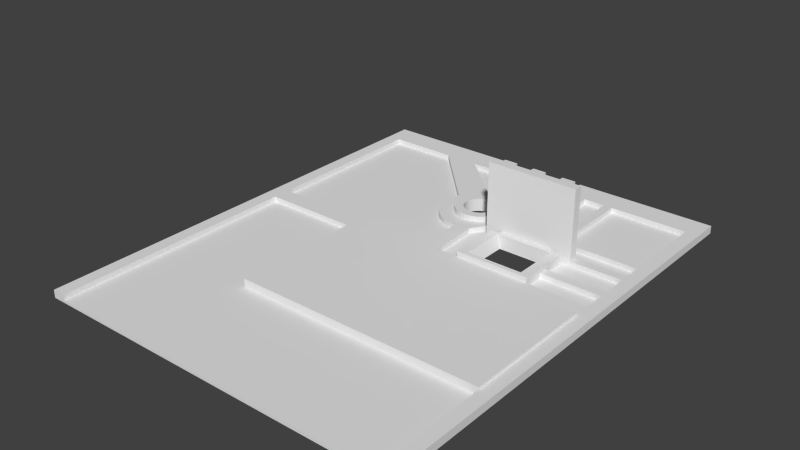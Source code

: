 # Source: left.blend  (saved by Blender 2.75.0; exported with 4.5.12 LTS)
import bpy
from mathutils import Matrix  # noqa: F401  (used for matrix-valued properties, if any)

bpy.ops.wm.read_factory_settings(use_empty=True)
scene = bpy.context.scene
scene.name = 'Scene'

# ---- collections
col_collection_1 = bpy.data.collections.new('Collection 1'); scene.collection.children.link(col_collection_1)

# ---- world
world_world = bpy.data.worlds.new('World'); scene.world = world_world
world_world.color = (0.05088, 0.05088, 0.05088)
world_world.use_sun_shadow = False
world_world.sun_shadow_jitter_overblur = 0.0
world_world.cycles.sampling_method = 'MANUAL'
world_world.cycles.sample_map_resolution = 256

# ---- meshes
me_plane = bpy.data.meshes.new('Plane')
me_plane.from_pydata([(-3.0, 108.0, 0.0), (83.0, 108.0, 0.0), (-3.0, 1.0, 0.0), (83.0, 1.0, 0.0), (50.0, 108.0, 0.0), (50.0, 102.0, 0.0), (30.0, 108.0, 0.0), (30.0, 102.0, 0.0), (63.0, 73.0, 0.0), (63.0, 63.0, 0.0), (52.0, 73.0, 0.0), (52.0, 63.0, 0.0), (40.0, 85.5, 0.0), (39.32, 85.43, 0.0), (38.66, 85.23, 0.0), (38.06, 84.91, 0.0), (37.53, 84.47, 0.0), (37.09, 83.94, 0.0), (36.77, 83.34, 0.0), (36.57, 82.68, 0.0), (36.5, 82.0, 0.0), (36.57, 81.32, 0.0), (36.77, 80.66, 0.0), (37.09, 80.06, 0.0), (37.53, 79.53, 0.0), (38.06, 79.09, 0.0), (38.66, 78.77, 0.0), (39.32, 78.57, 0.0), (40.0, 78.5, 0.0), (40.68, 78.57, 0.0), (41.34, 78.77, 0.0), (41.94, 79.09, 0.0), (42.47, 79.53, 0.0), (42.91, 80.06, 0.0), (43.23, 80.66, 0.0), (43.43, 81.32, 0.0), (43.5, 82.0, 0.0), (43.43, 82.68, 0.0), (43.23, 83.34, 0.0), (42.91, 83.94, 0.0), (42.47, 84.47, 0.0), (41.94, 84.91, 0.0), (41.34, 85.23, 0.0), (40.68, 85.43, 0.0), (0.0, 1.0, 0.6), (80.0, 1.0, 0.6), (0.0, 62.0, 0.6), (80.0, 62.0, 0.6), (0.0, 102.0, 0.6), (80.0, 102.0, 0.6), (50.0, 102.0, 0.6), (30.0, 102.0, 0.6), (60.0, 102.0, 0.6), (40.0, 62.0, 0.6), (80.0, 67.0, 0.6), (80.0, 69.0, 0.6), (80.0, 75.0, 0.6), (80.0, 77.0, 0.6), (80.0, 81.0, 0.6), (80.0, 83.0, 0.6), (44.0, 62.0, 0.6), (49.0, 62.0, 0.6), (66.0, 62.0, 0.6), (60.0, 79.0, 0.6), (66.0, 69.0, 0.6), (66.0, 67.0, 0.6), (62.0, 83.0, 0.6), (53.0, 86.0, 0.6), (53.0, 84.0, 0.6), (66.0, 78.0, 0.6), (66.0, 77.0, 0.6), (66.0, 74.0, 0.6), (63.0, 79.0, 0.6), (63.0, 78.0, 0.6), (63.0, 75.0, 0.6), (63.0, 74.0, 0.6), (62.0, 81.0, 0.6), (62.0, 79.0, 0.6), (59.0, 79.0, 0.6), (59.0, 78.0, 0.6), (56.0, 79.0, 0.6), (56.0, 78.0, 0.6), (55.0, 79.0, 0.6), (53.0, 79.0, 0.6), (52.0, 79.0, 0.6), (52.0, 78.0, 0.6), (51.0, 75.0, 0.6), (51.0, 74.0, 0.6), (49.0, 78.0, 0.6), (49.0, 74.0, 0.6), (53.0, 102.0, 0.6), (55.0, 102.0, 0.6), (62.0, 102.0, 0.6), (49.0, 77.0, 0.6), (47.0, 75.0, 0.6), (47.0, 77.0, 0.6), (40.0, 91.0, 0.6), (38.24, 90.83, 0.6), (36.56, 90.31, 0.6), (31.69, 85.44, 0.6), (31.17, 83.76, 0.6), (31.0, 82.0, 0.6), (31.17, 80.24, 0.6), (31.69, 78.56, 0.6), (32.52, 77.0, 0.6), (33.64, 75.64, 0.6), (35.0, 74.52, 0.6), (36.56, 73.69, 0.6), (38.24, 73.17, 0.6), (40.0, 73.0, 0.6), (43.44, 73.69, 0.6), (49.0, 82.0, 0.6), (48.83, 83.76, 0.6), (48.31, 85.44, 0.6), (47.48, 87.0, 0.6), (46.36, 88.36, 0.6), (45.0, 89.48, 0.6), (43.44, 90.31, 0.6), (41.76, 90.83, 0.6), (24.0, 102.0, 0.6), (16.0, 102.0, 0.6), (0.0, 58.0, 0.6), (2.74e-10, 62.0, 1.8), (80.0, 62.0, 1.8), (-3.0, 108.0, 1.8), (83.0, 108.0, 1.8), (-3.0, 1.0, 1.8), (2.74e-10, 1.0, 1.8), (2.74e-10, 102.0, 1.8), (80.0, 1.0, 1.8), (83.0, 1.0, 1.8), (80.0, 102.0, 1.8), (50.0, 108.0, 1.8), (50.0, 102.0, 1.8), (30.0, 108.0, 1.8), (30.0, 102.0, 1.8), (60.0, 102.0, 1.8), (40.0, 62.0, 1.8), (80.0, 67.0, 1.8), (80.0, 69.0, 1.8), (80.0, 75.0, 1.8), (80.0, 77.0, 1.8), (80.0, 81.0, 1.8), (80.0, 83.0, 1.8), (44.0, 62.0, 1.8), (49.0, 62.0, 1.8), (66.0, 62.0, 1.8), (60.0, 83.0, 1.8), (66.0, 69.0, 1.8), (66.0, 67.0, 1.8), (62.0, 83.0, 1.8), (55.0, 83.0, 1.8), (53.0, 86.0, 1.8), (53.0, 84.0, 1.8), (53.0, 83.0, 1.8), (68.0, 77.0, 1.8), (68.0, 75.0, 1.8), (62.0, 81.0, 1.8), (53.0, 102.0, 1.8), (55.0, 102.0, 1.8), (62.0, 102.0, 1.8), (40.0, 87.5, 1.8), (38.93, 87.39, 1.8), (37.9, 87.08, 1.8), (36.94, 86.57, 1.8), (36.11, 85.89, 1.8), (35.43, 85.06, 1.8), (34.92, 84.1, 1.8), (34.61, 83.07, 1.8), (34.5, 82.0, 1.8), (34.61, 80.93, 1.8), (34.92, 79.9, 1.8), (35.43, 78.94, 1.8), (36.11, 78.11, 1.8), (36.94, 77.43, 1.8), (37.9, 76.92, 1.8), (38.93, 76.61, 1.8), (40.0, 76.5, 1.8), (41.07, 76.61, 1.8), (42.1, 76.92, 1.8), (43.06, 77.43, 1.8), (43.89, 78.11, 1.8), (44.57, 78.94, 1.8), (45.08, 79.9, 1.8), (45.39, 80.93, 1.8), (45.5, 82.0, 1.8), (45.39, 83.07, 1.8), (45.08, 84.1, 1.8), (44.57, 85.06, 1.8), (43.89, 85.89, 1.8), (43.06, 86.57, 1.8), (42.1, 87.08, 1.8), (41.07, 87.39, 1.8), (40.0, 91.0, 1.8), (38.24, 90.83, 1.8), (36.56, 90.31, 1.8), (31.69, 85.44, 1.8), (31.17, 83.76, 1.8), (31.0, 82.0, 1.8), (31.17, 80.24, 1.8), (31.69, 78.56, 1.8), (32.52, 77.0, 1.8), (33.64, 75.64, 1.8), (35.0, 74.52, 1.8), (36.56, 73.69, 1.8), (38.24, 73.17, 1.8), (40.0, 73.0, 1.8), (43.44, 73.69, 1.8), (49.0, 82.0, 1.8), (48.83, 83.76, 1.8), (48.31, 85.44, 1.8), (47.48, 87.0, 1.8), (46.36, 88.36, 1.8), (45.0, 89.48, 1.8), (43.44, 90.31, 1.8), (41.76, 90.83, 1.8), (24.0, 102.0, 1.8), (16.0, 102.0, 1.8), (2.74e-10, 58.0, 1.8), (49.0, 62.0, 3.0), (66.0, 62.0, 3.0), (64.0, 73.5, 3.0), (64.0, 63.0, 3.0), (51.0, 73.5, 3.0), (51.0, 63.0, 3.0), (66.0, 74.0, 3.0), (63.0, 75.0, 3.0), (63.0, 74.0, 3.0), (51.0, 75.0, 3.0), (51.0, 74.0, 3.0), (49.0, 74.0, 3.0), (40.0, 85.5, 3.0), (39.32, 85.43, 3.0), (38.66, 85.23, 3.0), (38.06, 84.91, 3.0), (37.53, 84.47, 3.0), (37.09, 83.94, 3.0), (36.77, 83.34, 3.0), (36.57, 82.68, 3.0), (36.5, 82.0, 3.0), (36.57, 81.32, 3.0), (36.77, 80.66, 3.0), (37.09, 80.06, 3.0), (37.53, 79.53, 3.0), (38.06, 79.09, 3.0), (38.66, 78.77, 3.0), (39.32, 78.57, 3.0), (40.0, 78.5, 3.0), (40.68, 78.57, 3.0), (41.34, 78.77, 3.0), (41.94, 79.09, 3.0), (42.47, 79.53, 3.0), (42.91, 80.06, 3.0), (43.23, 80.66, 3.0), (43.43, 81.32, 3.0), (43.5, 82.0, 3.0), (43.43, 82.68, 3.0), (43.23, 83.34, 3.0), (42.91, 83.94, 3.0), (42.47, 84.47, 3.0), (41.94, 84.91, 3.0), (41.34, 85.23, 3.0), (40.68, 85.43, 3.0), (40.0, 87.5, 3.0), (38.93, 87.39, 3.0), (37.9, 87.08, 3.0), (36.94, 86.57, 3.0), (36.11, 85.89, 3.0), (35.43, 85.06, 3.0), (34.92, 84.1, 3.0), (34.61, 83.07, 3.0), (34.5, 82.0, 3.0), (34.61, 80.93, 3.0), (34.92, 79.9, 3.0), (35.43, 78.94, 3.0), (36.11, 78.11, 3.0), (36.94, 77.43, 3.0), (37.9, 76.92, 3.0), (38.93, 76.61, 3.0), (40.0, 76.5, 3.0), (41.07, 76.61, 3.0), (42.1, 76.92, 3.0), (43.06, 77.43, 3.0), (43.89, 78.11, 3.0), (44.57, 78.94, 3.0), (45.08, 79.9, 3.0), (45.39, 80.93, 3.0), (45.5, 82.0, 3.0), (45.39, 83.07, 3.0), (45.08, 84.1, 3.0), (44.57, 85.06, 3.0), (43.89, 85.89, 3.0), (43.06, 86.57, 3.0), (42.1, 87.08, 3.0), (41.07, 87.39, 3.0), (60.0, 83.0, 9.0), (60.0, 79.0, 9.0), (62.0, 83.0, 9.0), (55.0, 83.0, 9.0), (53.0, 83.0, 9.0), (63.0, 79.0, 9.0), (63.0, 78.0, 9.0), (63.0, 77.0, 9.0), (62.0, 79.0, 9.0), (59.0, 79.0, 9.0), (59.0, 78.0, 9.0), (59.0, 77.0, 9.0), (56.0, 79.0, 9.0), (56.0, 78.0, 9.0), (56.0, 77.0, 9.0), (55.0, 79.0, 9.0), (53.0, 79.0, 9.0), (52.0, 79.0, 9.0), (52.0, 78.0, 9.0), (52.0, 77.0, 9.0), (68.0, 77.0, 18.0), (68.0, 75.0, 18.0), (66.0, 78.0, 18.0), (66.0, 77.0, 18.0), (63.0, 78.0, 18.0), (63.0, 77.0, 18.0), (59.0, 78.0, 18.0), (59.0, 77.0, 18.0), (56.0, 78.0, 18.0), (56.0, 77.0, 18.0), (52.0, 78.0, 18.0), (52.0, 77.0, 18.0), (49.0, 78.0, 18.0), (49.0, 77.0, 18.0), (47.0, 75.0, 18.0), (47.0, 77.0, 18.0), (28.0, 39.0, 1.192e-07), (28.0, 46.0, 1.192e-07), (75.0, 43.0, 1.192e-07), (75.0, 39.0, 1.192e-07), (42.0, 54.0, 1.192e-07), (45.0, 54.0, 1.192e-07), (49.0, 54.0, 1.192e-07), (52.0, 54.0, 1.192e-07), (59.0, 54.0, 1.192e-07), (60.0, 54.0, 1.192e-07), (63.0, 54.0, 1.192e-07), (64.0, 54.0, 1.192e-07), (66.0, 54.0, 1.192e-07), (69.0, 54.0, 1.192e-07), (72.0, 54.0, 1.192e-07), (73.0, 54.0, 1.192e-07), (61.0, 31.0, 1.192e-07), (58.0, 31.0, 1.192e-07), (48.0, 32.0, 1.192e-07), (49.0, 32.0, 1.192e-07), (57.0, 32.0, 1.192e-07), (59.0, 32.0, 1.192e-07), (60.0, 32.0, 1.192e-07), (57.0, 33.0, 1.192e-07), (57.75, 32.75, 1.192e-07), (59.0, 33.0, 1.192e-07), (60.0, 33.0, 1.192e-07), (61.25, 32.75, 1.192e-07), (63.0, 33.0, 1.192e-07), (46.0, 34.0, 1.192e-07), (48.0, 34.0, 1.192e-07), (49.0, 34.0, 1.192e-07), (51.0, 34.0, 1.192e-07), (53.0, 34.0, 1.192e-07), (58.0, 34.0, 1.192e-07), (61.0, 34.0, 1.192e-07), (62.0, 34.0, 1.192e-07), (63.0, 34.0, 1.192e-07), (67.0, 34.0, 1.192e-07), (69.0, 34.0, 1.192e-07), (74.0, 34.0, 1.192e-07), (46.0, 35.0, 1.192e-07), (48.0, 35.0, 1.192e-07), (49.0, 35.0, 1.192e-07), (51.0, 35.0, 1.192e-07), (53.0, 35.0, 1.192e-07), (58.0, 35.0, 1.192e-07), (61.0, 35.0, 1.192e-07), (62.0, 35.0, 1.192e-07), (63.0, 35.0, 1.192e-07), (67.0, 35.0, 1.192e-07), (69.0, 35.0, 1.192e-07), (74.0, 35.0, 1.192e-07), (57.0, 36.0, 1.192e-07), (57.75, 36.25, 1.192e-07), (59.0, 36.0, 1.192e-07), (60.0, 36.0, 1.192e-07), (61.25, 36.25, 1.192e-07), (63.0, 36.0, 1.192e-07), (48.0, 37.0, 1.192e-07), (49.0, 37.0, 1.192e-07), (57.0, 37.0, 1.192e-07), (59.0, 37.0, 1.192e-07), (60.0, 37.0, 1.192e-07), (58.0, 38.0, 1.192e-07), (61.0, 38.0, 1.192e-07), (29.0, 39.0, 1.192e-07), (32.0, 39.0, 1.192e-07), (33.0, 39.0, 1.192e-07), (35.0, 39.0, 1.192e-07), (38.0, 39.0, 1.192e-07), (44.0, 39.0, 1.192e-07), (47.0, 39.0, 1.192e-07), (51.0, 39.0, 1.192e-07), (52.0, 39.0, 1.192e-07), (54.0, 39.0, 1.192e-07), (55.0, 39.0, 1.192e-07), (58.0, 39.0, 1.192e-07), (59.0, 39.0, 1.192e-07), (61.0, 39.0, 1.192e-07), (62.0, 39.0, 1.192e-07), (63.0, 39.0, 1.192e-07), (64.0, 39.0, 1.192e-07), (65.0, 39.0, 1.192e-07), (69.0, 39.0, 1.192e-07), (70.0, 39.0, 1.192e-07), (71.0, 39.0, 1.192e-07), (74.0, 39.0, 1.192e-07), (29.0, 40.0, 1.192e-07), (34.0, 40.0, 1.192e-07), (35.0, 40.0, 1.192e-07), (38.0, 40.0, 1.192e-07), (39.0, 40.0, 1.192e-07), (43.0, 40.0, 1.192e-07), (44.0, 40.0, 1.192e-07), (47.0, 40.0, 1.192e-07), (48.0, 40.0, 1.192e-07), (65.0, 40.0, 1.192e-07), (68.0, 40.0, 1.192e-07), (47.0, 41.0, 1.192e-07), (48.0, 41.0, 1.192e-07), (29.0, 42.0, 1.192e-07), (43.0, 42.0, 1.192e-07), (44.0, 42.0, 1.192e-07), (47.0, 42.0, 1.192e-07), (55.0, 42.0, 1.192e-07), (58.0, 42.0, 1.192e-07), (71.0, 42.0, 1.192e-07), (74.0, 42.0, 1.192e-07), (32.0, 43.0, 1.192e-07), (44.0, 43.0, 1.192e-07), (47.0, 43.0, 1.192e-07), (48.0, 43.0, 1.192e-07), (51.0, 43.0, 1.192e-07), (52.0, 43.0, 1.192e-07), (54.0, 43.0, 1.192e-07), (55.0, 43.0, 1.192e-07), (58.0, 43.0, 1.192e-07), (59.0, 43.0, 1.192e-07), (70.0, 43.0, 1.192e-07), (71.0, 43.0, 1.192e-07), (74.0, 43.0, 1.192e-07), (43.0, 44.0, 1.192e-07), (44.0, 44.0, 1.192e-07), (32.0, 45.0, 1.192e-07), (34.0, 45.0, 1.192e-07), (35.0, 45.0, 1.192e-07), (38.0, 45.0, 1.192e-07), (39.0, 45.0, 1.192e-07), (43.0, 45.0, 1.192e-07), (44.0, 45.0, 1.192e-07), (47.0, 45.0, 1.192e-07), (48.0, 45.0, 1.192e-07), (29.0, 46.0, 1.192e-07), (32.0, 46.0, 1.192e-07), (33.0, 46.0, 1.192e-07), (35.0, 46.0, 1.192e-07), (38.0, 46.0, 1.192e-07), (44.0, 46.0, 1.192e-07), (47.0, 46.0, 1.192e-07), (49.0, 46.0, 1.192e-07), (50.0, 46.0, 1.192e-07), (53.0, 46.0, 1.192e-07), (54.0, 46.0, 1.192e-07), (56.0, 46.0, 1.192e-07), (57.0, 46.0, 1.192e-07), (60.0, 46.0, 1.192e-07), (61.0, 46.0, 1.192e-07), (64.0, 46.0, 1.192e-07), (65.0, 46.0, 1.192e-07), (68.0, 46.0, 1.192e-07), (69.0, 46.0, 1.192e-07), (72.0, 46.0, 1.192e-07), (73.0, 46.0, 1.192e-07), (42.0, 47.0, 1.192e-07), (45.0, 47.0, 1.192e-07), (49.0, 47.0, 1.192e-07), (52.0, 47.0, 1.192e-07), (61.0, 47.0, 1.192e-07), (62.0, 47.0, 1.192e-07), (65.0, 47.0, 1.192e-07), (70.0, 47.0, 1.192e-07), (71.0, 47.0, 1.192e-07), (74.0, 47.0, 1.192e-07), (41.0, 48.0, 1.192e-07), (43.0, 48.0, 1.192e-07), (44.0, 48.0, 1.192e-07), (46.0, 48.0, 1.192e-07), (51.0, 48.0, 1.192e-07), (65.0, 48.0, 1.192e-07), (69.0, 48.0, 1.192e-07), (70.0, 48.0, 1.192e-07), (71.0, 48.0, 1.192e-07), (72.0, 48.0, 1.192e-07), (73.0, 48.0, 1.192e-07), (74.0, 48.0, 1.192e-07), (41.0, 49.0, 1.192e-07), (42.0, 49.0, 1.192e-07), (45.0, 49.0, 1.192e-07), (47.0, 49.0, 1.192e-07), (48.0, 50.0, 1.192e-07), (48.0, 51.0, 1.192e-07), (65.0, 51.0, 1.192e-07), (66.0, 51.0, 1.192e-07), (41.0, 52.0, 1.192e-07), (42.0, 52.0, 1.192e-07), (45.0, 52.0, 1.192e-07), (47.0, 52.0, 1.192e-07), (69.0, 52.0, 1.192e-07), (70.0, 52.0, 1.192e-07), (73.0, 52.0, 1.192e-07), (74.0, 52.0, 1.192e-07), (41.0, 53.0, 1.192e-07), (43.0, 53.0, 1.192e-07), (44.0, 53.0, 1.192e-07), (46.0, 53.0, 1.192e-07), (51.0, 53.0, 1.192e-07), (65.0, 53.0, 1.192e-07), (66.0, 53.0, 1.192e-07), (69.0, 53.0, 1.192e-07), (70.0, 53.0, 1.192e-07), (73.0, 53.0, 1.192e-07), (74.0, 53.0, 1.192e-07), (80.0, 58.0, 2.4), (23.0, 58.0, 2.4), (80.0, 27.0, 2.4), (23.0, 27.0, 2.4), (80.0, 58.0, 1.8), (23.0, 58.0, 1.8), (80.0, 27.0, 1.8), (23.0, 58.0, 0.6), (80.0, 27.0, 0.6), (23.0, 27.0, 0.6), (61.5, 48.75, 1.192e-07), (49.5, 53.0, 1.192e-07), (48.5, 52.0, 1.192e-07), (48.5, 49.0, 1.192e-07), (49.5, 48.0, 1.192e-07), (72.5, 45.25, 1.192e-07), (56.5, 45.25, 1.192e-07), (62.5, 40.5, 1.192e-07), (62.5, 43.0, 1.192e-07), (63.28, 40.93, 1.192e-07), (61.72, 40.93, 1.192e-07), (51.5, 43.75, 1.192e-07), (28.0, 39.0, 1.2), (28.0, 46.0, 1.2), (75.0, 43.0, 1.2), (75.0, 39.0, 1.2), (42.0, 54.0, 1.2), (45.0, 54.0, 1.2), (49.0, 54.0, 1.2), (52.0, 54.0, 1.2), (59.0, 54.0, 1.2), (60.0, 54.0, 1.2), (63.0, 54.0, 1.2), (64.0, 54.0, 1.2), (66.0, 54.0, 1.2), (69.0, 54.0, 1.2), (72.0, 54.0, 1.2), (73.0, 54.0, 1.2), (61.0, 31.0, 1.2), (58.0, 31.0, 1.2), (48.0, 32.0, 1.2), (49.0, 32.0, 1.2), (57.0, 32.0, 1.2), (59.0, 32.0, 1.2), (60.0, 32.0, 1.2), (57.0, 33.0, 1.2), (57.75, 32.75, 1.2), (59.0, 33.0, 1.2), (60.0, 33.0, 1.2), (61.25, 32.75, 1.2), (63.0, 33.0, 1.2), (46.0, 34.0, 1.2), (48.0, 34.0, 1.2), (49.0, 34.0, 1.2), (51.0, 34.0, 1.2), (53.0, 34.0, 1.2), (58.0, 34.0, 1.2), (61.0, 34.0, 1.2), (62.0, 34.0, 1.2), (63.0, 34.0, 1.2), (67.0, 34.0, 1.2), (69.0, 34.0, 1.2), (74.0, 34.0, 1.2), (46.0, 35.0, 1.2), (48.0, 35.0, 1.2), (49.0, 35.0, 1.2), (51.0, 35.0, 1.2), (53.0, 35.0, 1.2), (58.0, 35.0, 1.2), (61.0, 35.0, 1.2), (62.0, 35.0, 1.2), (63.0, 35.0, 1.2), (67.0, 35.0, 1.2), (69.0, 35.0, 1.2), (74.0, 35.0, 1.2), (57.0, 36.0, 1.2), (57.75, 36.25, 1.2), (59.0, 36.0, 1.2), (60.0, 36.0, 1.2), (61.25, 36.25, 1.2), (63.0, 36.0, 1.2), (48.0, 37.0, 1.2), (49.0, 37.0, 1.2), (57.0, 37.0, 1.2), (59.0, 37.0, 1.2), (60.0, 37.0, 1.2), (58.0, 38.0, 1.2), (61.0, 38.0, 1.2), (29.0, 39.0, 1.2), (32.0, 39.0, 1.2), (33.0, 39.0, 1.2), (35.0, 39.0, 1.2), (38.0, 39.0, 1.2), (44.0, 39.0, 1.2), (47.0, 39.0, 1.2), (51.0, 39.0, 1.2), (52.0, 39.0, 1.2), (54.0, 39.0, 1.2), (55.0, 39.0, 1.2), (58.0, 39.0, 1.2), (59.0, 39.0, 1.2), (61.0, 39.0, 1.2), (62.0, 39.0, 1.2), (63.0, 39.0, 1.2), (64.0, 39.0, 1.2), (65.0, 39.0, 1.2), (69.0, 39.0, 1.2), (70.0, 39.0, 1.2), (71.0, 39.0, 1.2), (74.0, 39.0, 1.2), (29.0, 40.0, 1.2), (34.0, 40.0, 1.2), (35.0, 40.0, 1.2), (38.0, 40.0, 1.2), (39.0, 40.0, 1.2), (43.0, 40.0, 1.2), (44.0, 40.0, 1.2), (47.0, 40.0, 1.2), (48.0, 40.0, 1.2), (65.0, 40.0, 1.2), (68.0, 40.0, 1.2), (47.0, 41.0, 1.2), (48.0, 41.0, 1.2), (29.0, 42.0, 1.2), (43.0, 42.0, 1.2), (44.0, 42.0, 1.2), (47.0, 42.0, 1.2), (55.0, 42.0, 1.2), (58.0, 42.0, 1.2), (71.0, 42.0, 1.2), (74.0, 42.0, 1.2), (32.0, 43.0, 1.2), (44.0, 43.0, 1.2), (47.0, 43.0, 1.2), (48.0, 43.0, 1.2), (51.0, 43.0, 1.2), (52.0, 43.0, 1.2), (54.0, 43.0, 1.2), (55.0, 43.0, 1.2), (58.0, 43.0, 1.2), (59.0, 43.0, 1.2), (70.0, 43.0, 1.2), (71.0, 43.0, 1.2), (74.0, 43.0, 1.2), (43.0, 44.0, 1.2), (44.0, 44.0, 1.2), (32.0, 45.0, 1.2), (34.0, 45.0, 1.2), (35.0, 45.0, 1.2), (38.0, 45.0, 1.2), (39.0, 45.0, 1.2), (43.0, 45.0, 1.2), (44.0, 45.0, 1.2), (47.0, 45.0, 1.2), (48.0, 45.0, 1.2), (29.0, 46.0, 1.2), (32.0, 46.0, 1.2), (33.0, 46.0, 1.2), (35.0, 46.0, 1.2), (38.0, 46.0, 1.2), (44.0, 46.0, 1.2), (47.0, 46.0, 1.2), (49.0, 46.0, 1.2), (50.0, 46.0, 1.2), (53.0, 46.0, 1.2), (54.0, 46.0, 1.2), (56.0, 46.0, 1.2), (57.0, 46.0, 1.2), (60.0, 46.0, 1.2), (61.0, 46.0, 1.2), (64.0, 46.0, 1.2), (65.0, 46.0, 1.2), (68.0, 46.0, 1.2), (69.0, 46.0, 1.2), (72.0, 46.0, 1.2), (73.0, 46.0, 1.2), (42.0, 47.0, 1.2), (45.0, 47.0, 1.2), (49.0, 47.0, 1.2), (52.0, 47.0, 1.2), (61.0, 47.0, 1.2), (62.0, 47.0, 1.2), (65.0, 47.0, 1.2), (70.0, 47.0, 1.2), (71.0, 47.0, 1.2), (74.0, 47.0, 1.2), (41.0, 48.0, 1.2), (43.0, 48.0, 1.2), (44.0, 48.0, 1.2), (46.0, 48.0, 1.2), (51.0, 48.0, 1.2), (65.0, 48.0, 1.2), (69.0, 48.0, 1.2), (70.0, 48.0, 1.2), (71.0, 48.0, 1.2), (72.0, 48.0, 1.2), (73.0, 48.0, 1.2), (74.0, 48.0, 1.2), (41.0, 49.0, 1.2), (42.0, 49.0, 1.2), (45.0, 49.0, 1.2), (47.0, 49.0, 1.2), (48.0, 50.0, 1.2), (48.0, 51.0, 1.2), (65.0, 51.0, 1.2), (66.0, 51.0, 1.2), (41.0, 52.0, 1.2), (42.0, 52.0, 1.2), (45.0, 52.0, 1.2), (47.0, 52.0, 1.2), (69.0, 52.0, 1.2), (70.0, 52.0, 1.2), (73.0, 52.0, 1.2), (74.0, 52.0, 1.2), (41.0, 53.0, 1.2), (43.0, 53.0, 1.2), (44.0, 53.0, 1.2), (46.0, 53.0, 1.2), (51.0, 53.0, 1.2), (65.0, 53.0, 1.2), (66.0, 53.0, 1.2), (69.0, 53.0, 1.2), (70.0, 53.0, 1.2), (73.0, 53.0, 1.2), (74.0, 53.0, 1.2), (61.5, 48.75, 1.2), (49.5, 53.0, 1.2), (48.5, 52.0, 1.2), (48.5, 49.0, 1.2), (49.5, 48.0, 1.2), (72.5, 45.25, 1.2), (56.5, 45.25, 1.2), (62.5, 40.5, 1.2), (62.5, 43.0, 1.2), (63.28, 40.93, 1.2), (61.72, 40.93, 1.2), (51.5, 43.75, 1.2)], [], [(78, 79, 305, 304), (90, 67, 152, 158), (62, 47, 54, 65), (101, 102, 199, 198), (49, 92, 66, 59), (54, 47, 123, 138), (58, 76, 77, 72, 73, 69, 70, 57), (56, 74, 75, 71, 64, 55), (117, 118, 215, 214), (70, 69, 317, 318), (65, 54, 138, 149), (100, 101, 198, 197), (52, 91, 82, 80, 81, 79, 78, 63), (116, 117, 214, 213), (83, 68, 112, 111, 110, 60, 61, 89, 87, 86, 94, 95, 93, 88, 85, 84), (71, 75, 227, 225), (99, 120, 48, 46, 53, 109, 108, 107, 106, 105, 104, 103, 102, 101, 100), (76, 58, 142, 157), (121, 541, 539, 218), (0, 2, 126, 124), (7, 6, 134, 135, 51), (62, 146, 123, 47), (146, 220, 219, 145), (5, 7, 51, 50), (87, 229, 228, 86), (132, 125, 1, 4), (122, 218, 539, 538, 123, 146, 145, 144, 207, 208, 185, 184, 183, 182, 181, 180, 179, 178, 177, 176, 175, 174, 173, 172, 171, 170, 169, 198, 199, 200, 201, 202, 203, 204, 205, 206, 137), (16, 15, 234, 235), (191, 192, 294, 293), (143, 150, 157, 142), (39, 38, 257, 258), (73, 72, 300, 301), (176, 177, 279, 278), (161, 162, 264, 263), (34, 33, 252, 253), (183, 184, 286, 285), (23, 22, 241, 242), (168, 169, 271, 270), (60, 144, 145, 61), (118, 96, 193, 215), (102, 103, 200, 199), (67, 113, 210, 152), (56, 55, 139, 140), (103, 104, 201, 200), (119, 51, 135, 216), (82, 91, 159, 151, 298, 310), (104, 105, 202, 201), (50, 90, 158, 133), (91, 52, 136, 159), (48, 120, 217, 128), (112, 68, 153, 209), (58, 57, 141, 142), (105, 106, 203, 202), (120, 99, 196, 217), (106, 107, 204, 203), (109, 53, 137, 206), (96, 97, 194, 193), (49, 59, 143, 131), (107, 108, 205, 204), (59, 66, 150, 143), (46, 48, 128, 122), (97, 98, 195, 194), (92, 49, 131, 160), (249, 250, 31, 30), (60, 110, 207, 144), (108, 109, 206, 205), (66, 92, 160, 150), (156, 155, 315, 316), (111, 112, 209, 208), (110, 111, 208, 207), (113, 114, 211, 210), (114, 115, 212, 211), (98, 119, 216, 195), (56, 140, 156, 316, 329, 94, 86, 228, 226, 74), (115, 116, 213, 212), (99, 100, 197, 196), (55, 64, 148, 139), (259, 258, 257, 256, 255, 254, 253, 252, 251, 250, 249, 248, 247, 246, 245, 244, 243, 275, 276, 277, 278, 279, 280, 281, 282, 283, 284, 285, 286, 287, 288, 289, 290, 291), (229, 230, 223, 221, 225, 227, 226, 228), (150, 147, 295, 297), (84, 85, 313, 312), (225, 221, 222, 224, 223, 230, 219, 220), (87, 89, 230, 229), (169, 170, 272, 271), (24, 23, 242, 243), (184, 185, 287, 286), (235, 236, 17, 16), (162, 163, 265, 264), (177, 178, 280, 279), (32, 31, 250, 251), (192, 161, 263, 294), (25, 24, 243, 244), (170, 171, 273, 272), (261, 262, 43, 42), (185, 186, 288, 287), (40, 39, 258, 259), (81, 80, 307, 308), (163, 164, 266, 265), (46, 122, 137, 53), (178, 179, 281, 280), (33, 32, 251, 252), (26, 25, 244, 245), (171, 172, 274, 273), (262, 231, 12, 43), (186, 187, 289, 288), (41, 40, 259, 260), (164, 165, 267, 266), (179, 180, 282, 281), (291, 292, 293, 294, 263, 264, 265, 266, 267, 268, 269, 270, 271, 272, 273, 274, 275, 243, 242, 241, 240, 239, 238, 237, 236, 235, 234, 233, 232, 231, 262, 261, 260, 259), (236, 237, 18, 17), (172, 173, 275, 274), (27, 26, 245, 246), (187, 188, 290, 289), (42, 41, 260, 261), (165, 166, 268, 267), (180, 181, 283, 282), (35, 34, 253, 254), (8, 9, 222, 221), (20, 19, 238, 239), (173, 174, 276, 275), (28, 27, 246, 247), (188, 189, 291, 290), (13, 12, 231, 232), (166, 167, 269, 268), (21, 20, 239, 240), (181, 182, 284, 283), (36, 35, 254, 255), (9, 11, 224, 222), (19, 18, 237, 238), (174, 175, 277, 276), (29, 28, 247, 248), (189, 190, 292, 291), (14, 13, 232, 233), (167, 168, 270, 269), (22, 21, 240, 241), (182, 183, 285, 284), (37, 36, 255, 256), (11, 10, 223, 224), (248, 249, 30, 29), (175, 176, 278, 277), (38, 37, 256, 257), (190, 191, 293, 292), (15, 14, 233, 234), (298, 299, 311, 312, 313, 314, 309, 308, 307, 310), (69, 73, 301, 319, 317), (297, 295, 296, 304, 305, 306, 302, 301, 300, 303), (88, 93, 328, 327), (77, 76, 157, 150, 297, 303), (72, 77, 303, 300), (90, 50, 51, 119, 98, 97, 96, 118, 117, 116, 115, 114, 113, 67), (64, 71, 225, 220, 146, 62, 65, 149, 148), (93, 95, 330, 328), (95, 94, 329, 330), (52, 63, 296, 295, 147, 136), (57, 70, 318, 315, 155, 141), (75, 74, 226, 227), (80, 82, 310, 307), (320, 322, 321, 323, 324, 326, 325, 327, 328, 330, 329, 316, 315, 318, 317, 319), (302, 306, 322, 320), (85, 88, 327, 325, 313), (314, 313, 325, 326), (308, 309, 324, 323), (306, 305, 321, 322), (299, 298, 151, 154), (79, 81, 308, 323, 321, 305), (63, 78, 304, 296), (89, 61, 145, 219, 230), (301, 302, 320, 319), (68, 83, 311, 299, 154, 153), (3, 1, 125, 130), (309, 314, 326, 324), (10, 8, 221, 223), (50, 133, 132, 4, 5), (44, 121, 218, 127), (540, 542, 45, 129), (124, 134, 6, 0), (541, 121, 44, 45, 542, 543), (28, 29, 30, 31, 32, 33, 34, 35, 36, 37, 38, 39, 40, 41, 42, 43, 12, 13, 14, 15, 16, 17, 18, 19, 20, 0, 6, 7, 5, 4, 1, 8, 10, 11), (83, 84, 312, 311), (486, 485, 710, 711), (11, 335, 523, 515, 516, 524, 525, 517, 509, 497, 496, 508, 507, 495, 485, 486, 487, 488, 489, 490, 491, 492, 493, 494, 506, 505, 521, 522, 533, 532, 346, 9, 8, 1, 3, 371, 383, 334, 333, 484, 483, 482, 481, 480, 479, 553, 552, 554, 478, 477, 476, 475, 474, 473, 555, 472, 471, 470, 469, 468, 467, 466, 465, 455, 432, 464, 332, 331, 2, 0, 20, 21, 22, 23, 24, 25, 26, 27, 28), (530, 529, 754, 755), (446, 475, 700, 671), (358, 367, 592, 583), (331, 372, 360, 361, 349, 350, 362, 363, 364, 365, 356, 357, 366, 378, 387, 386, 377, 384, 385, 393, 394, 388, 379, 367, 358, 353, 352, 355, 354, 351, 348, 347, 359, 368, 369, 370, 371, 3, 2), (350, 349, 574, 575), (474, 445, 670, 699), (397, 331, 556, 622), (482, 483, 450, 416, 417, 438, 439, 418, 334, 383, 382, 370, 369, 381, 380, 389, 396, 395, 392, 384, 377, 376, 364, 363, 375, 374, 391, 390, 373, 372, 331, 397, 419, 440, 398, 399, 466, 467, 456, 420, 400, 401, 423, 459, 468, 469, 460, 453, 454, 461, 462, 442, 441, 433, 424, 402, 403, 427, 431, 430, 426, 425, 434, 435, 443, 463, 470, 471, 444, 404, 405, 445, 474, 475, 446, 406, 407, 436, 437, 408, 409, 449, 476, 477, 410, 411, 551, 412, 413, 480, 481, 429, 428, 414, 415), (495, 507, 732, 720), (447, 550, 448), (447, 448, 673, 672), (483, 484, 709, 708), (527, 545, 760, 752), (478, 554, 769, 703), (393, 385, 610, 618), (347, 348, 573, 572), (548, 547, 511, 512, 546, 545, 527, 499), (416, 450, 675, 641), (537, 536, 534, 535), (534, 538, 539, 535), (540, 536, 537, 543, 542), (537, 535, 539, 541, 543), (536, 540, 538, 534), (129, 130, 125, 132, 133, 158, 152, 210, 211, 212, 213, 214, 215, 193, 194, 195, 216, 135, 134, 124, 126, 127, 218, 122, 128, 217, 196, 197, 198, 169, 168, 167, 166, 165, 164, 163, 162, 161, 192, 191, 190, 189, 188, 187, 186, 185, 208, 209, 153, 154, 151, 159, 136, 147, 150, 160, 131, 143, 142, 141, 155, 156, 140, 139, 148, 149, 138, 123, 538, 540), (395, 396, 621, 620), (506, 494, 719, 731), (452, 549, 764, 677), (526, 336, 335, 11, 9, 346, 345, 504, 503, 493, 492, 502, 514, 529, 530, 519, 520, 531, 344, 343, 528, 513, 501, 500, 491, 490, 342, 341, 544, 340, 339, 489, 488, 338, 337, 518, 510, 487, 486, 498), (476, 449, 674, 701), (388, 394, 619, 613), (345, 346, 571, 570), (451, 549, 452), (421, 457, 458, 422), (675, 708, 709, 558, 677, 764, 676), (595, 607, 608, 596), (573, 576, 579, 580, 577, 578, 583, 592, 604, 613, 619, 618, 610, 609, 617, 620, 621, 614, 605, 606, 594, 593, 584, 572), (757, 758, 747, 746, 730, 731, 719, 718, 728, 729, 570, 571), (646, 625, 645, 681, 692, 693, 683, 682), (703, 769, 767, 768, 704, 705, 638, 637, 766, 636, 635, 702), (627, 649, 658, 666, 667, 687, 686, 679, 678, 685, 694, 695, 688, 668, 660, 659, 650, 651, 655, 656, 652, 628), (631, 671, 672, 673, 674, 634, 633, 662, 661, 632), (765, 672, 671, 700, 701, 674, 673), (556, 557, 689, 657, 680, 690, 691, 624, 623, 665, 644, 622), (625, 646, 647, 683, 693, 684, 648, 626), (643, 664, 663, 642, 641, 675, 676, 677, 558, 559), (722, 734, 742, 750, 749, 741, 740, 748, 560, 561, 751, 723, 711, 710, 720, 732, 733, 721), (639, 653, 654, 706, 707, 640), (566, 567, 715, 714, 564, 565, 759), (581, 590, 589, 601, 602, 611, 612, 603, 591, 582), (574, 586, 585, 597, 598, 615, 616, 599, 600, 588, 587, 575), (754, 739, 727, 717, 716, 725, 726, 738, 753, 568, 569, 756, 745, 744, 755), (563, 713, 724, 752), (761, 737, 736, 762, 763, 724, 713, 712, 735, 743, 562, 563, 752, 760), (629, 669, 696, 697, 770, 698, 699, 670, 630), (480, 413, 638, 705), (399, 398, 623, 624), (550, 447, 672, 765), (352, 353, 578, 577), (353, 358, 583, 578), (412, 551, 766, 637), (532, 533, 758, 757), (512, 511, 736, 737), (401, 400, 625, 626), (420, 456, 681, 645), (354, 355, 580, 579), (551, 411, 636, 766), (549, 451, 676, 764), (488, 487, 712, 713), (451, 452, 677, 676), (509, 517, 742, 734), (457, 421, 646, 682), (403, 402, 627, 628), (419, 397, 622, 644), (357, 356, 581, 582), (440, 419, 644, 665), (346, 532, 757, 571), (510, 518, 743, 735), (454, 453, 678, 679), (422, 458, 683, 647), (405, 404, 629, 630), (432, 455, 680, 657), (351, 354, 579, 576), (490, 489, 714, 715), (521, 505, 730, 746), (528, 343, 568, 753), (459, 423, 648, 684), (407, 406, 631, 632), (361, 360, 585, 586), (414, 428, 653, 639), (552, 553, 768, 767), (349, 361, 586, 574), (396, 389, 614, 621), (515, 523, 748, 740), (458, 457, 682, 683), (409, 408, 633, 634), (453, 460, 685, 678), (363, 362, 587, 588), (426, 430, 655, 651), (410, 477, 702, 635), (362, 350, 575, 587), (387, 378, 603, 612), (492, 491, 716, 717), (462, 461, 686, 687), (484, 333, 558, 709), (411, 410, 635, 636), (461, 454, 679, 686), (431, 427, 652, 656), (554, 552, 767, 769), (359, 347, 572, 584), (377, 386, 611, 602), (344, 531, 756, 569), (526, 498, 723, 751), (413, 412, 637, 638), (442, 462, 687, 667), (365, 364, 589, 590), (424, 433, 658, 649), (555, 473, 698, 770), (368, 359, 584, 593), (494, 493, 718, 719), (356, 365, 590, 581), (332, 464, 689, 557), (499, 527, 752, 724), (415, 414, 639, 640), (463, 443, 668, 688), (369, 368, 593, 594), (434, 425, 650, 659), (444, 471, 696, 669), (360, 372, 597, 585), (517, 525, 750, 742), (366, 357, 582, 591), (465, 466, 691, 690), (338, 488, 713, 563), (417, 416, 641, 642), (553, 479, 704, 768), (436, 407, 632, 661), (375, 363, 588, 600), (496, 497, 722, 721), (501, 513, 738, 726), (513, 528, 753, 738), (421, 422, 647, 646), (464, 432, 657, 689), (371, 370, 595, 596), (364, 376, 601, 589), (548, 499, 724, 763), (342, 490, 715, 567), (467, 468, 693, 692), (529, 514, 739, 754), (425, 426, 651, 650), (455, 465, 690, 680), (372, 373, 598, 597), (408, 437, 662, 633), (378, 366, 591, 603), (523, 335, 560, 748), (544, 341, 566, 759), (519, 530, 755, 744), (423, 401, 626, 648), (466, 399, 624, 691), (374, 375, 600, 599), (472, 555, 770, 697), (367, 379, 604, 592), (500, 501, 726, 725), (340, 544, 759, 565), (469, 470, 695, 694), (531, 520, 745, 756), (460, 469, 694, 685), (376, 377, 602, 601), (438, 417, 642, 663), (381, 369, 594, 606), (503, 504, 729, 728), (489, 339, 564, 714), (504, 345, 570, 729), (428, 429, 654, 653), (448, 550, 765, 673), (392, 395, 620, 617), (418, 439, 664, 643), (331, 332, 557, 556), (505, 506, 731, 730), (518, 337, 562, 743), (471, 472, 697, 696), (533, 522, 747, 758), (429, 481, 706, 654), (430, 431, 656, 655), (398, 440, 665, 623), (380, 381, 606, 605), (370, 382, 607, 595), (333, 334, 559, 558), (507, 508, 733, 732), (487, 510, 735, 712), (473, 474, 699, 698), (482, 415, 640, 707), (400, 420, 645, 625), (404, 444, 669, 629), (383, 371, 596, 608), (334, 418, 643, 559), (336, 526, 751, 561), (497, 509, 734, 722), (433, 441, 666, 658), (445, 405, 630, 670), (382, 383, 608, 607), (348, 351, 576, 573), (498, 486, 711, 723), (475, 476, 701, 700), (435, 434, 659, 660), (508, 496, 721, 733), (385, 384, 609, 610), (406, 446, 671, 631), (335, 336, 561, 560), (389, 380, 605, 614), (511, 547, 762, 736), (485, 495, 720, 710), (456, 467, 692, 681), (524, 516, 741, 749), (386, 387, 612, 611), (468, 459, 684, 693), (337, 338, 563, 562), (373, 390, 615, 598), (516, 515, 740, 741), (546, 512, 737, 761), (477, 478, 703, 702), (437, 436, 661, 662), (491, 500, 725, 716), (390, 391, 616, 615), (470, 463, 688, 695), (339, 340, 565, 564), (391, 374, 599, 616), (520, 519, 744, 745), (545, 546, 761, 760), (479, 480, 705, 704), (402, 424, 649, 627), (502, 492, 717, 727), (379, 388, 613, 604), (443, 435, 660, 668), (341, 342, 567, 566), (522, 521, 746, 747), (547, 548, 763, 762), (439, 438, 663, 664), (493, 503, 728, 718), (394, 393, 618, 619), (427, 403, 628, 652), (343, 344, 569, 568), (384, 392, 617, 609), (450, 483, 708, 675), (525, 524, 749, 750), (481, 482, 707, 706), (441, 442, 667, 666), (514, 502, 727, 739), (355, 352, 577, 580), (449, 409, 634, 674), (3, 130, 129, 45, 44, 127, 126, 2)])
me_plane.use_remesh_preserve_volume = False
me_plane.use_remesh_preserve_attributes = False
me_plane.use_mirror_vertex_groups = False
me_plane.update()

# ---- objects
ob_plane = bpy.data.objects.new('Plane', me_plane)

# ---- transforms, parenting, visibility, modifiers, constraints
ob_plane.location = (0.0, 0.0, 0.0)
ob_plane.lineart.crease_threshold = 0.0

# ---- collection membership
col_collection_1.objects.link(ob_plane)

# ---- scene / render settings (as saved in the file)
scene.frame_start = 1; scene.frame_end = 250; scene.frame_set(1)
scene.render.engine = 'BLENDER_EEVEE_NEXT'
scene.render.resolution_percentage = 50
scene.render.dither_intensity = 0.0
scene.cycles.use_denoising = False
scene.cycles.samples = 10
scene.cycles.sampling_pattern = 'TABULATED_SOBOL'
scene.cycles.light_sampling_threshold = 0.0
scene.cycles.use_adaptive_sampling = False
scene.cycles.use_light_tree = False
scene.cycles.blur_glossy = 0.0
scene.cycles.pixel_filter_type = 'GAUSSIAN'
scene.cycles.sample_clamp_indirect = 0.0
scene.view_settings.view_transform = 'Standard'
bpy.context.view_layer.update()

# ---- added for rendering (the .blend has no active camera and no usable light): camera, sun
cam_auto = bpy.data.cameras.new('AutoCamera')
cam_auto.lens = 50.0
cam_auto.sensor_width = 36.0
cam_auto.clip_end = 2248.13
ob_auto_camera = bpy.data.objects.new('AutoCamera', cam_auto)
scene.collection.objects.link(ob_auto_camera)
ob_auto_camera.location = (168.099, -99.2192, 111.479)
ob_auto_camera.rotation_euler = (1.09748, -7.21219e-08, 0.694738)
scene.camera = ob_auto_camera
light_auto_sun = bpy.data.lights.new('AutoSun', 'SUN')
light_auto_sun.energy = 3.0
light_auto_sun.angle = 0.0523599
ob_auto_sun = bpy.data.objects.new('AutoSun', light_auto_sun)
scene.collection.objects.link(ob_auto_sun)
ob_auto_sun.rotation_euler = (0.872665, 0.174533, 0.523599)
bpy.context.view_layer.update()
